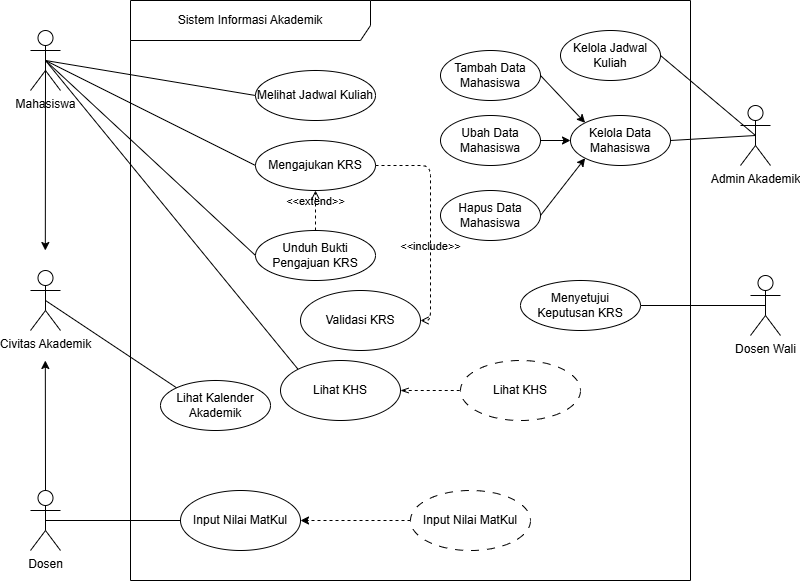

The diagram above was exported from draw.io. Its source (the exported page's mxGraphModel, read from the mxfile embedded in the PNG):
<mxGraphModel dx="847" dy="743" grid="1" gridSize="10" guides="1" tooltips="1" connect="1" arrows="1" fold="1" page="1" pageScale="1" pageWidth="850" pageHeight="1100" math="0" shadow="0">
  <root>
    <mxCell id="0" />
    <mxCell id="1" parent="0" />
    <mxCell id="uPXpJiXywfDwk_xdVhC--1" parent="1" style="shape=umlFrame;whiteSpace=wrap;html=1;pointerEvents=0;width=240;height=40;" value="Sistem Informasi Akademik" vertex="1">
      <mxGeometry height="580" width="560" x="160" y="70" as="geometry" />
    </mxCell>
    <mxCell id="uPXpJiXywfDwk_xdVhC--12" edge="1" parent="1" source="uPXpJiXywfDwk_xdVhC--2" style="rounded=0;orthogonalLoop=1;jettySize=auto;html=1;exitX=0.5;exitY=0.5;exitDx=0;exitDy=0;exitPerimeter=0;entryX=0;entryY=0.5;entryDx=0;entryDy=0;endArrow=none;endFill=0;" target="uPXpJiXywfDwk_xdVhC--5">
      <mxGeometry relative="1" as="geometry" />
    </mxCell>
    <mxCell id="uPXpJiXywfDwk_xdVhC--13" edge="1" parent="1" source="uPXpJiXywfDwk_xdVhC--2" style="rounded=0;orthogonalLoop=1;jettySize=auto;html=1;exitX=0.5;exitY=0.5;exitDx=0;exitDy=0;exitPerimeter=0;entryX=0;entryY=0.5;entryDx=0;entryDy=0;endArrow=none;endFill=0;" target="uPXpJiXywfDwk_xdVhC--6">
      <mxGeometry relative="1" as="geometry" />
    </mxCell>
    <mxCell id="uPXpJiXywfDwk_xdVhC--14" edge="1" parent="1" source="uPXpJiXywfDwk_xdVhC--2" style="rounded=0;orthogonalLoop=1;jettySize=auto;html=1;exitX=0.5;exitY=0.5;exitDx=0;exitDy=0;exitPerimeter=0;entryX=0;entryY=0.5;entryDx=0;entryDy=0;endArrow=none;endFill=0;" target="uPXpJiXywfDwk_xdVhC--9">
      <mxGeometry relative="1" as="geometry" />
    </mxCell>
    <mxCell id="IbgUvfOgl4M5Y72qnTi--15" edge="1" parent="1" source="uPXpJiXywfDwk_xdVhC--2" style="edgeStyle=none;html=1;exitX=0.5;exitY=0.5;exitDx=0;exitDy=0;exitPerimeter=0;entryX=0;entryY=0;entryDx=0;entryDy=0;endArrow=none;endFill=0;" target="IbgUvfOgl4M5Y72qnTi--14">
      <mxGeometry relative="1" as="geometry" />
    </mxCell>
    <mxCell id="IbgUvfOgl4M5Y72qnTi--20" edge="1" parent="1" source="uPXpJiXywfDwk_xdVhC--2" style="edgeStyle=none;html=1;exitX=0.5;exitY=0.5;exitDx=0;exitDy=0;exitPerimeter=0;">
      <mxGeometry relative="1" as="geometry">
        <mxPoint x="74.82352941176464" y="320" as="targetPoint" />
      </mxGeometry>
    </mxCell>
    <mxCell id="uPXpJiXywfDwk_xdVhC--2" parent="1" style="shape=umlActor;verticalLabelPosition=bottom;verticalAlign=top;html=1;outlineConnect=0;" value="Mahasiswa" vertex="1">
      <mxGeometry height="60" width="30" x="60" y="100" as="geometry" />
    </mxCell>
    <mxCell id="uPXpJiXywfDwk_xdVhC--11" edge="1" parent="1" source="uPXpJiXywfDwk_xdVhC--3" style="rounded=0;orthogonalLoop=1;jettySize=auto;html=1;exitX=0.5;exitY=0.5;exitDx=0;exitDy=0;exitPerimeter=0;entryX=1;entryY=0.5;entryDx=0;entryDy=0;endArrow=none;endFill=0;" target="uPXpJiXywfDwk_xdVhC--10">
      <mxGeometry relative="1" as="geometry" />
    </mxCell>
    <mxCell id="uPXpJiXywfDwk_xdVhC--3" parent="1" style="shape=umlActor;verticalLabelPosition=bottom;verticalAlign=top;html=1;outlineConnect=0;" value="Dosen Wali" vertex="1">
      <mxGeometry height="60" width="30" x="780" y="345" as="geometry" />
    </mxCell>
    <mxCell id="uPXpJiXywfDwk_xdVhC--15" edge="1" parent="1" source="uPXpJiXywfDwk_xdVhC--4" style="rounded=0;orthogonalLoop=1;jettySize=auto;html=1;exitX=0.5;exitY=0.5;exitDx=0;exitDy=0;exitPerimeter=0;entryX=1;entryY=0.5;entryDx=0;entryDy=0;endArrow=none;endFill=0;" target="uPXpJiXywfDwk_xdVhC--7">
      <mxGeometry relative="1" as="geometry" />
    </mxCell>
    <mxCell id="IbgUvfOgl4M5Y72qnTi--5" edge="1" parent="1" source="uPXpJiXywfDwk_xdVhC--4" style="edgeStyle=none;html=1;exitX=0.5;exitY=0.5;exitDx=0;exitDy=0;exitPerimeter=0;entryX=1;entryY=0.5;entryDx=0;entryDy=0;endArrow=none;endFill=0;" target="IbgUvfOgl4M5Y72qnTi--4">
      <mxGeometry relative="1" as="geometry" />
    </mxCell>
    <mxCell id="uPXpJiXywfDwk_xdVhC--4" parent="1" style="shape=umlActor;verticalLabelPosition=bottom;verticalAlign=top;html=1;outlineConnect=0;" value="Admin Akademik&lt;div&gt;&lt;br&gt;&lt;/div&gt;" vertex="1">
      <mxGeometry height="60" width="30" x="770" y="175" as="geometry" />
    </mxCell>
    <mxCell id="uPXpJiXywfDwk_xdVhC--5" parent="1" style="ellipse;whiteSpace=wrap;html=1;" value="Mengajukan KRS" vertex="1">
      <mxGeometry height="50" width="120" x="285" y="210" as="geometry" />
    </mxCell>
    <mxCell id="uPXpJiXywfDwk_xdVhC--6" parent="1" style="ellipse;whiteSpace=wrap;html=1;" value="Melihat Jadwal Kuliah" vertex="1">
      <mxGeometry height="50" width="120" x="285" y="140" as="geometry" />
    </mxCell>
    <mxCell id="uPXpJiXywfDwk_xdVhC--7" parent="1" style="ellipse;whiteSpace=wrap;html=1;" value="Kelola Jadwal Kuliah" vertex="1">
      <mxGeometry height="50" width="100" x="590" y="100" as="geometry" />
    </mxCell>
    <mxCell id="uPXpJiXywfDwk_xdVhC--8" parent="1" style="ellipse;whiteSpace=wrap;html=1;" value="Validasi KRS" vertex="1">
      <mxGeometry height="60" width="120" x="330" y="360" as="geometry" />
    </mxCell>
    <mxCell id="uPXpJiXywfDwk_xdVhC--9" parent="1" style="ellipse;whiteSpace=wrap;html=1;" value="Unduh Bukti Pengajuan KRS" vertex="1">
      <mxGeometry height="50" width="120" x="285" y="300" as="geometry" />
    </mxCell>
    <mxCell id="uPXpJiXywfDwk_xdVhC--10" parent="1" style="ellipse;whiteSpace=wrap;html=1;" value="Menyetujui Keputusan KRS" vertex="1">
      <mxGeometry height="50" width="120" x="550" y="350" as="geometry" />
    </mxCell>
    <mxCell id="uPXpJiXywfDwk_xdVhC--18" edge="1" parent="1" source="uPXpJiXywfDwk_xdVhC--9" style="html=1;verticalAlign=bottom;labelBackgroundColor=none;endArrow=open;endFill=0;dashed=1;rounded=0;entryX=0.5;entryY=1;entryDx=0;entryDy=0;exitX=0.5;exitY=0;exitDx=0;exitDy=0;" target="uPXpJiXywfDwk_xdVhC--5" value="&amp;lt;&amp;lt;extend&amp;gt;&amp;gt;">
      <mxGeometry relative="1" width="160" as="geometry">
        <mxPoint x="330" y="390" as="sourcePoint" />
        <mxPoint x="490" y="390" as="targetPoint" />
      </mxGeometry>
    </mxCell>
    <mxCell id="IbgUvfOgl4M5Y72qnTi--22" edge="1" parent="1" source="IbgUvfOgl4M5Y72qnTi--1" style="edgeStyle=none;html=1;exitX=0.5;exitY=0.5;exitDx=0;exitDy=0;exitPerimeter=0;entryX=0;entryY=0;entryDx=0;entryDy=0;endArrow=none;endFill=0;" target="IbgUvfOgl4M5Y72qnTi--21">
      <mxGeometry relative="1" as="geometry" />
    </mxCell>
    <mxCell id="IbgUvfOgl4M5Y72qnTi--1" parent="1" style="shape=umlActor;verticalLabelPosition=bottom;verticalAlign=top;html=1;outlineConnect=0;" value="&lt;div&gt;Civitas Akademik&lt;/div&gt;" vertex="1">
      <mxGeometry height="60" width="30" x="60" y="340" as="geometry" />
    </mxCell>
    <mxCell id="IbgUvfOgl4M5Y72qnTi--16" edge="1" parent="1" source="IbgUvfOgl4M5Y72qnTi--3" style="edgeStyle=none;html=1;exitX=0.5;exitY=0.5;exitDx=0;exitDy=0;exitPerimeter=0;entryX=1;entryY=0.5;entryDx=0;entryDy=0;" target="IbgUvfOgl4M5Y72qnTi--13">
      <mxGeometry relative="1" as="geometry" />
    </mxCell>
    <mxCell id="IbgUvfOgl4M5Y72qnTi--19" edge="1" parent="1" source="IbgUvfOgl4M5Y72qnTi--3" style="edgeStyle=none;html=1;exitX=0.5;exitY=0;exitDx=0;exitDy=0;exitPerimeter=0;">
      <mxGeometry relative="1" as="geometry">
        <mxPoint x="74.82352941176464" y="430" as="targetPoint" />
      </mxGeometry>
    </mxCell>
    <mxCell id="IbgUvfOgl4M5Y72qnTi--3" parent="1" style="shape=umlActor;verticalLabelPosition=bottom;verticalAlign=top;html=1;outlineConnect=0;" value="&lt;div&gt;Dosen&lt;/div&gt;&lt;div&gt;&lt;br&gt;&lt;/div&gt;" vertex="1">
      <mxGeometry height="60" width="30" x="60" y="560" as="geometry" />
    </mxCell>
    <mxCell id="IbgUvfOgl4M5Y72qnTi--4" parent="1" style="ellipse;whiteSpace=wrap;html=1;" value="Kelola Data Mahasiswa" vertex="1">
      <mxGeometry height="50" width="100" x="600" y="185" as="geometry" />
    </mxCell>
    <mxCell id="IbgUvfOgl4M5Y72qnTi--11" edge="1" parent="1" source="IbgUvfOgl4M5Y72qnTi--6" style="edgeStyle=none;html=1;exitX=1;exitY=0.5;exitDx=0;exitDy=0;entryX=0;entryY=1;entryDx=0;entryDy=0;" target="IbgUvfOgl4M5Y72qnTi--4">
      <mxGeometry relative="1" as="geometry" />
    </mxCell>
    <mxCell id="IbgUvfOgl4M5Y72qnTi--6" parent="1" style="ellipse;whiteSpace=wrap;html=1;" value="Hapus Data Mahasiswa" vertex="1">
      <mxGeometry height="50" width="100" x="470" y="260" as="geometry" />
    </mxCell>
    <mxCell id="IbgUvfOgl4M5Y72qnTi--10" edge="1" parent="1" source="IbgUvfOgl4M5Y72qnTi--7" style="edgeStyle=none;html=1;exitX=1;exitY=0.5;exitDx=0;exitDy=0;entryX=0;entryY=0.5;entryDx=0;entryDy=0;" target="IbgUvfOgl4M5Y72qnTi--4">
      <mxGeometry relative="1" as="geometry" />
    </mxCell>
    <mxCell id="IbgUvfOgl4M5Y72qnTi--7" parent="1" style="ellipse;whiteSpace=wrap;html=1;" value="Ubah Data Mahasiswa" vertex="1">
      <mxGeometry height="50" width="100" x="470" y="185" as="geometry" />
    </mxCell>
    <mxCell id="IbgUvfOgl4M5Y72qnTi--9" edge="1" parent="1" source="IbgUvfOgl4M5Y72qnTi--8" style="edgeStyle=none;html=1;exitX=1;exitY=0.5;exitDx=0;exitDy=0;entryX=0;entryY=0;entryDx=0;entryDy=0;" target="IbgUvfOgl4M5Y72qnTi--4">
      <mxGeometry relative="1" as="geometry" />
    </mxCell>
    <mxCell id="IbgUvfOgl4M5Y72qnTi--8" parent="1" style="ellipse;whiteSpace=wrap;html=1;" value="Tambah Data Mahasiswa" vertex="1">
      <mxGeometry height="50" width="100" x="470" y="120" as="geometry" />
    </mxCell>
    <mxCell id="IbgUvfOgl4M5Y72qnTi--12" edge="1" parent="1" source="uPXpJiXywfDwk_xdVhC--5" style="html=1;verticalAlign=bottom;labelBackgroundColor=none;endArrow=open;endFill=0;dashed=1;exitX=1;exitY=0.5;exitDx=0;exitDy=0;entryX=1;entryY=0.5;entryDx=0;entryDy=0;edgeStyle=orthogonalEdgeStyle;" target="uPXpJiXywfDwk_xdVhC--8" value="&amp;lt;&amp;lt;include&amp;gt;&amp;gt;">
      <mxGeometry relative="1" width="160" x="0.3191" as="geometry">
        <mxPoint x="359.9999999999998" y="235" as="sourcePoint" />
        <mxPoint x="424.9999999999998" y="545" as="targetPoint" />
      </mxGeometry>
    </mxCell>
    <mxCell id="IbgUvfOgl4M5Y72qnTi--13" parent="1" style="ellipse;whiteSpace=wrap;html=1;" value="Input Nilai MatKul" vertex="1">
      <mxGeometry height="60" width="120" x="210" y="560" as="geometry" />
    </mxCell>
    <mxCell id="IbgUvfOgl4M5Y72qnTi--25" edge="1" parent="1" source="IbgUvfOgl4M5Y72qnTi--14" style="edgeStyle=none;html=1;exitX=1;exitY=0.5;exitDx=0;exitDy=0;entryX=0;entryY=0.5;entryDx=0;entryDy=0;endArrow=none;endFill=0;startArrow=openThin;startFill=0;dashed=1;" target="IbgUvfOgl4M5Y72qnTi--24">
      <mxGeometry relative="1" as="geometry" />
    </mxCell>
    <mxCell id="IbgUvfOgl4M5Y72qnTi--14" parent="1" style="ellipse;whiteSpace=wrap;html=1;" value="Lihat KHS" vertex="1">
      <mxGeometry height="60" width="120" x="310" y="430" as="geometry" />
    </mxCell>
    <mxCell id="IbgUvfOgl4M5Y72qnTi--21" parent="1" style="ellipse;whiteSpace=wrap;html=1;" value="Lihat Kalender Akademik" vertex="1">
      <mxGeometry height="50" width="110" x="190" y="450" as="geometry" />
    </mxCell>
    <mxCell id="IbgUvfOgl4M5Y72qnTi--24" parent="1" style="ellipse;whiteSpace=wrap;html=1;dashed=1;dashPattern=8 8;" value="Lihat KHS" vertex="1">
      <mxGeometry height="60" width="120" x="490" y="430" as="geometry" />
    </mxCell>
    <mxCell id="IbgUvfOgl4M5Y72qnTi--27" edge="1" parent="1" source="IbgUvfOgl4M5Y72qnTi--26" style="edgeStyle=none;html=1;exitX=0;exitY=0.5;exitDx=0;exitDy=0;entryX=1;entryY=0.5;entryDx=0;entryDy=0;dashed=1;" target="IbgUvfOgl4M5Y72qnTi--13">
      <mxGeometry relative="1" as="geometry" />
    </mxCell>
    <mxCell id="IbgUvfOgl4M5Y72qnTi--26" parent="1" style="ellipse;whiteSpace=wrap;html=1;dashed=1;dashPattern=8 8;" value="Input Nilai MatKul" vertex="1">
      <mxGeometry height="60" width="120" x="440" y="560" as="geometry" />
    </mxCell>
  </root>
</mxGraphModel>